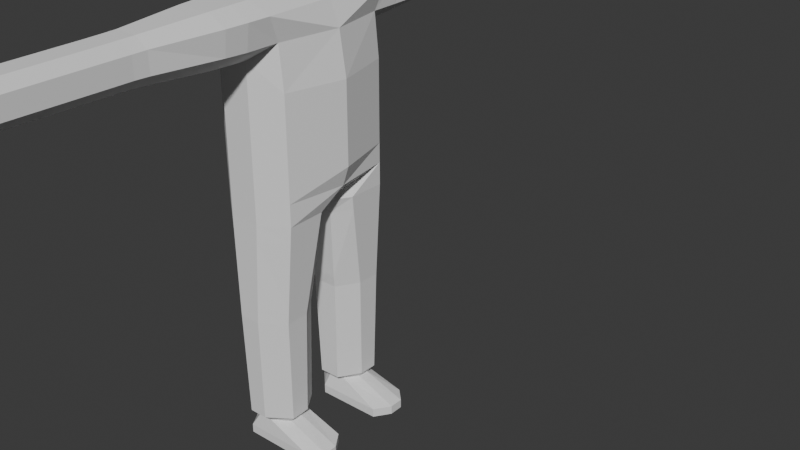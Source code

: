 # Source: lowpolyman.blend  (saved by Blender 4.0.36; exported with 4.5.12 LTS)
import bpy
from mathutils import Matrix  # noqa: F401  (used for matrix-valued properties, if any)

bpy.ops.wm.read_factory_settings(use_empty=True)
scene = bpy.context.scene
scene.name = 'Scene'

# ---- collections
col_collection = bpy.data.collections.new('Collection'); scene.collection.children.link(col_collection)

# ---- world
world_world = bpy.data.worlds.new('World'); scene.world = world_world
world_world.use_nodes = True; world_world.node_tree.nodes.clear()
_N = world_world.node_tree.nodes; _L = world_world.node_tree.links
n0 = _N.new('ShaderNodeOutputWorld'); n0.name = 'World Output'; n0.location = (300, 300)
n1 = _N.new('ShaderNodeBackground'); n1.name = 'Background'; n1.location = (10, 300)
n1.inputs[0].default_value = (0.05088, 0.05088, 0.05088, 1.0)
_L.new(n1.outputs[0], n0.inputs[0])
n0.is_active_output = True
world_world.color = (0.05088, 0.05088, 0.05088)
world_world.use_sun_shadow = False
world_world.sun_shadow_jitter_overblur = 0.0

# ---- meshes
me_cube_001 = bpy.data.meshes.new('Cube.001')
me_cube_001.from_pydata([(-0.043, -1.37, 1.634), (-0.05627, -1.37, 1.655), (0.1852, 0.0, 1.629), (-0.1791, 0.0, 1.629), (0.05257, -1.37, 1.655), (0.02988, -1.37, 1.634), (0.04717, -0.2981, 0.9666), (0.1524, -0.2346, 0.9666), (0.0296, -0.3059, 0.5664), (0.1225, -0.2424, 0.5664), (0.1134, -0.2335, 0.1369), (0.02428, -0.297, 0.1369), (0.1359, -0.2346, 1.625), (0.04717, -0.2981, 1.562), (0.0924, -0.7679, 1.635), (0.0272, -0.7679, 1.585), (0.02555, -1.361, 1.589), (0.08765, -1.361, 1.636), (-0.07281, -0.2981, 0.9666), (-0.1524, -0.2337, 0.9691), (-0.1225, -0.2414, 0.5689), (-0.05523, -0.3059, 0.5664), (-0.04991, -0.297, 0.1369), (-0.1134, -0.2326, 0.1394), (-0.07281, -0.2981, 1.562), (-0.1524, -0.2368, 1.625), (-0.04644, -0.7679, 1.585), (-0.09463, -0.769, 1.634), (-0.09005, -1.362, 1.636), (-0.04442, -1.361, 1.589), (0.1524, -0.08179, 0.9691), (0.09511, 0.0, 0.9666), (0.1225, -0.1482, 0.5689), (0.06523, -0.0657, 0.5664), (0.05618, -0.07458, 0.1369), (0.1134, -0.157, 0.1394), (-0.06835, 0.0, 0.9666), (-0.1524, -0.08388, 0.9666), (-0.03847, -0.0657, 0.5664), (-0.1225, -0.1502, 0.5664), (-0.1134, -0.1591, 0.1369), (-0.02942, -0.07458, 0.1369), (0.07247, -0.2981, 1.767), (0.1524, -0.2791, 1.725), (0.07247, 0.0, 1.767), (0.1462, 0.0, 1.725), (0.04359, -0.7679, 1.747), (0.0924, -0.7679, 1.713), (0.08765, -1.361, 1.711), (0.04132, -1.361, 1.743), (-0.1524, -0.2783, 1.721), (-0.06944, -0.2981, 1.767), (-0.1791, 0.0, 1.721), (-0.06944, 0.0, 1.767), (-0.09463, -0.7679, 1.71), (-0.0435, -0.7679, 1.747), (-0.04142, -1.361, 1.743), (-0.09005, -1.361, 1.708), (0.05257, -1.37, 1.688), (0.03738, -1.37, 1.702), (-0.03982, -1.37, 1.702), (-0.05627, -1.37, 1.686), (-0.0437, -1.532, 1.617), (-0.03632, -1.554, 1.634), (-0.04431, -1.553, 1.652), (-0.05719, -1.533, 1.648), (0.04064, -1.553, 1.655), (0.05355, -1.532, 1.648), (0.03047, -1.532, 1.617), (0.02512, -1.553, 1.634), (0.05355, -1.532, 1.697), (0.04064, -1.553, 1.689), (0.03275, -1.553, 1.7), (0.03809, -1.532, 1.718), (-0.04046, -1.532, 1.718), (-0.03511, -1.553, 1.7), (-0.05719, -1.532, 1.695), (-0.04428, -1.554, 1.688), (-0.06778, -1.389, 1.648), (-0.05167, -1.389, 1.617), (0.03692, -1.389, 1.617), (-0.06778, -1.389, 1.695), (0.0645, -1.389, 1.648), (0.0645, -1.389, 1.697), (0.04604, -1.389, 1.718), (-0.04779, -1.389, 1.718), (0.01725, -0.2638, 0.1052), (0.08624, -0.2201, 0.1052), (-0.08622, -0.2195, 0.1071), (-0.03915, -0.2638, 0.1052), (0.08624, -0.1675, 0.1071), (0.04272, -0.1109, 0.1052), (-0.02235, -0.1109, 0.1052), (-0.08622, -0.169, 0.1052), (0.2158, -0.2715, 0.0402), (0.2642, -0.2232, 0.0402), (-0.1075, -0.2225, 0.0402), (-0.07922, -0.2715, 0.0402), (0.2642, -0.1651, 0.0402), (0.2206, -0.1024, 0.0402), (-0.04358, -0.1024, 0.0402), (-0.1075, -0.1667, 0.0402), (0.2158, -0.2715, 0.004152), (0.2642, -0.2232, 0.004152), (-0.1075, -0.2225, 0.004152), (-0.07922, -0.2715, 0.004152), (0.2642, -0.1651, 0.004152), (0.2206, -0.1024, 0.004152), (-0.04358, -0.1024, 0.004152), (-0.1075, -0.1667, 0.004152), (0.02795, -0.7128, 1.583), (0.09554, -0.7128, 1.634), (-0.04736, -0.7128, 1.583), (-0.09671, -0.7128, 1.634), (0.09456, -0.7128, 1.714), (0.04462, -0.7128, 1.748), (-0.04445, -0.7128, 1.748), (-0.09671, -0.7128, 1.711), (0.09203, -0.8327, 1.635), (0.02707, -0.8327, 1.585), (-0.09427, -0.8338, 1.634), (-0.04628, -0.8327, 1.585), (0.09203, -0.8327, 1.713), (0.04341, -0.8327, 1.746), (-0.09427, -0.8327, 1.71), (-0.04334, -0.8327, 1.746), (0.08804, -1.313, 1.636), (-0.04458, -1.313, 1.589), (0.04151, -1.313, 1.743), (-0.09042, -1.313, 1.708), (0.02568, -1.313, 1.589), (-0.09042, -1.314, 1.636), (0.08804, -1.313, 1.711), (-0.04159, -1.313, 1.743), (-0.043, 1.37, 1.634), (-0.05627, 1.37, 1.655), (0.05257, 1.37, 1.655), (0.02988, 1.37, 1.634), (0.04717, 0.2981, 0.9666), (0.1524, 0.2346, 0.9666), (0.0296, 0.3059, 0.5664), (0.1225, 0.2424, 0.5664), (0.1134, 0.2335, 0.1369), (0.02428, 0.297, 0.1369), (0.1359, 0.2346, 1.625), (0.04717, 0.2981, 1.562), (0.0924, 0.7679, 1.635), (0.0272, 0.7679, 1.585), (0.02555, 1.361, 1.589), (0.08765, 1.361, 1.636), (-0.07281, 0.2981, 0.9666), (-0.1524, 0.2337, 0.9691), (-0.1225, 0.2414, 0.5689), (-0.05523, 0.3059, 0.5664), (-0.04991, 0.297, 0.1369), (-0.1134, 0.2326, 0.1394), (-0.07281, 0.2981, 1.562), (-0.1524, 0.2368, 1.625), (-0.04644, 0.7679, 1.585), (-0.09463, 0.769, 1.634), (-0.09005, 1.362, 1.636), (-0.04442, 1.361, 1.589), (0.1524, 0.08179, 0.9691), (0.1225, 0.1482, 0.5689), (0.06523, 0.0657, 0.5664), (0.05618, 0.07458, 0.1369), (0.1134, 0.157, 0.1394), (-0.1524, 0.08388, 0.9666), (-0.03847, 0.0657, 0.5664), (-0.1225, 0.1502, 0.5664), (-0.1134, 0.1591, 0.1369), (-0.02942, 0.07458, 0.1369), (0.07247, 0.2981, 1.767), (0.1524, 0.2791, 1.725), (0.04359, 0.7679, 1.747), (0.0924, 0.7679, 1.713), (0.08765, 1.361, 1.711), (0.04132, 1.361, 1.743), (-0.1524, 0.2783, 1.721), (-0.06944, 0.2981, 1.767), (-0.09463, 0.7679, 1.71), (-0.0435, 0.7679, 1.747), (-0.04142, 1.361, 1.743), (-0.09005, 1.361, 1.708), (0.05257, 1.37, 1.688), (0.03738, 1.37, 1.702), (-0.03982, 1.37, 1.702), (-0.05627, 1.37, 1.686), (-0.0437, 1.532, 1.617), (-0.03632, 1.554, 1.634), (-0.04431, 1.553, 1.652), (-0.05719, 1.533, 1.648), (0.04064, 1.553, 1.655), (0.05355, 1.532, 1.648), (0.03047, 1.532, 1.617), (0.02512, 1.553, 1.634), (0.05355, 1.532, 1.697), (0.04064, 1.553, 1.689), (0.03275, 1.553, 1.7), (0.03809, 1.532, 1.718), (-0.04046, 1.532, 1.718), (-0.03511, 1.553, 1.7), (-0.05719, 1.532, 1.695), (-0.04428, 1.554, 1.688), (-0.06778, 1.389, 1.648), (-0.05167, 1.389, 1.617), (0.03692, 1.389, 1.617), (-0.06778, 1.389, 1.695), (0.0645, 1.389, 1.648), (0.0645, 1.389, 1.697), (0.04604, 1.389, 1.718), (-0.04779, 1.389, 1.718), (0.01725, 0.2551, 0.1052), (0.08624, 0.2166, 0.1052), (-0.08622, 0.216, 0.1071), (-0.03915, 0.2551, 0.1052), (0.08624, 0.1703, 0.1071), (0.04272, 0.1204, 0.1052), (-0.02235, 0.1204, 0.1052), (-0.08622, 0.1716, 0.1052), (0.2158, 0.2715, 0.0402), (0.2642, 0.2232, 0.0402), (-0.1075, 0.2225, 0.0402), (-0.07922, 0.2715, 0.0402), (0.2642, 0.1651, 0.0402), (0.2206, 0.1024, 0.0402), (-0.04358, 0.1024, 0.0402), (-0.1075, 0.1667, 0.0402), (0.2158, 0.2715, 0.004152), (0.2642, 0.2232, 0.004152), (-0.1075, 0.2225, 0.004152), (-0.07922, 0.2715, 0.004152), (0.2642, 0.1651, 0.004152), (0.2206, 0.1024, 0.004152), (-0.04358, 0.1024, 0.004152), (-0.1075, 0.1667, 0.004152), (0.02795, 0.7096, 1.583), (0.09456, 0.7096, 1.634), (-0.04736, 0.7096, 1.583), (-0.09671, 0.7096, 1.634), (0.09456, 0.7096, 1.714), (0.04462, 0.7096, 1.748), (-0.04445, 0.7096, 1.748), (-0.09671, 0.7096, 1.711), (0.09203, 0.8226, 1.635), (0.02707, 0.8226, 1.585), (-0.09427, 0.8238, 1.634), (-0.04628, 0.8226, 1.585), (0.09203, 0.8226, 1.713), (0.04341, 0.8226, 1.746), (-0.09427, 0.8226, 1.71), (-0.04334, 0.8226, 1.746), (0.08804, 1.313, 1.636), (-0.04458, 1.313, 1.589), (0.04151, 1.313, 1.743), (-0.09042, 1.313, 1.708), (0.02568, 1.313, 1.589), (-0.09042, 1.314, 1.636), (0.08804, 1.313, 1.711), (-0.04159, 1.313, 1.743), (0.03179, 0.3049, 0.6163), (0.1262, 0.2414, 0.6163), (-0.05743, 0.3049, 0.6163), (-0.1262, 0.2405, 0.6188), (0.06895, 0.0575, 0.6163), (0.1262, 0.1399, 0.6188), (-0.0422, 0.0575, 0.6163), (-0.1262, 0.142, 0.6163), (0.029, 0.3049, 0.5203), (0.1215, 0.2414, 0.5203), (-0.05463, 0.3049, 0.5203), (-0.1215, 0.2404, 0.5228), (0.0642, 0.0667, 0.5203), (0.1215, 0.1492, 0.5228), (-0.03744, 0.0667, 0.5203), (-0.1215, 0.1512, 0.5203), (0.03196, -0.3048, 0.6203), (0.1265, -0.2413, 0.6203), (-0.0576, -0.3048, 0.6203), (-0.1265, -0.2404, 0.6228), (0.06925, -0.05685, 0.6203), (0.1265, -0.1392, 0.6228), (-0.04249, -0.05685, 0.6203), (-0.1265, -0.1413, 0.6203), (0.02896, -0.3048, 0.5174), (0.1214, -0.2413, 0.5174), (-0.05459, -0.3048, 0.5174), (-0.1214, -0.2404, 0.5199), (0.06414, -0.06677, 0.5174), (0.1214, -0.1492, 0.5199), (-0.03738, -0.06677, 0.5174), (-0.1214, -0.1513, 0.5174), (0.1476, -0.2358, 0.9028), (-0.07001, -0.2993, 0.9028), (0.09035, -0.02792, 0.9028), (-0.1476, -0.09446, 0.9028), (0.04437, -0.2993, 0.9028), (-0.1476, -0.2349, 0.9053), (0.1476, -0.09236, 0.9053), (-0.06359, -0.02792, 0.9028), (0.1479, 0.2358, 0.9071), (-0.07019, 0.2993, 0.9071), (0.09066, 0.02723, 0.9071), (-0.1479, 0.09376, 0.9071), (0.04456, 0.2993, 0.9071), (-0.1479, 0.2348, 0.9095), (0.1479, 0.09166, 0.9095), (-0.0639, 0.02723, 0.9071), (0.04622, 0.3427, 1.564), (-0.1497, 0.3427, 1.626), (0.1496, 0.3427, 1.724), (-0.06823, 0.3427, 1.766), (0.1359, 0.3427, 1.626), (-0.07164, 0.3427, 1.564), (0.07116, 0.3427, 1.766), (-0.1497, 0.3427, 1.72), (0.04588, -0.3674, 1.564), (-0.1488, -0.3674, 1.626), (0.1487, -0.3674, 1.724), (-0.06781, -0.3674, 1.765), (0.1359, -0.3674, 1.626), (-0.07122, -0.3674, 1.564), (0.0707, -0.3674, 1.765), (-0.1488, -0.3674, 1.72), (0.04717, 0.2981, 1.055), (0.1524, 0.2346, 1.055), (-0.07281, 0.2981, 1.055), (-0.1524, 0.2345, 1.055), (-0.1791, 0.0, 1.055), (0.04717, -0.2981, 1.055), (-0.07281, -0.2981, 1.055), (0.1845, 0.0, 1.055), (0.1524, -0.2346, 1.055), (-0.1524, -0.2345, 1.055), (0.1524, -0.2346, 1.134), (-0.07281, -0.2981, 1.134), (0.1524, 0.2346, 1.134), (-0.07281, 0.2981, 1.134), (0.2113, 0.0, 1.134), (0.04717, 0.2981, 1.134), (-0.1524, 0.2356, 1.134), (-0.1791, 0.0, 1.134), (0.04717, -0.2981, 1.134), (-0.1524, -0.2356, 1.134), (0.1524, -0.2346, 1.457), (-0.07281, -0.2981, 1.457), (0.1524, 0.2346, 1.457), (-0.07281, 0.2981, 1.457), (0.2113, 0.0, 1.457), (0.04717, 0.2981, 1.457), (-0.1524, 0.2365, 1.457), (-0.1791, 0.0, 1.457), (0.04717, -0.2981, 1.457), (-0.1524, -0.2365, 1.457), (0.02682, 0.8895, 1.586), (-0.09357, 0.8906, 1.635), (0.0913, 0.8895, 1.713), (-0.04302, 0.8895, 1.746), (0.0913, 0.8895, 1.635), (-0.04597, 0.8895, 1.586), (0.04306, 0.8895, 1.746), (-0.09357, 0.8895, 1.71), (0.09554, 0.66, 1.633), (-0.04859, 0.66, 1.58), (0.046, 0.66, 1.751), (-0.09949, 0.66, 1.712), (0.02895, 0.66, 1.58), (-0.09949, 0.66, 1.632), (0.09745, 0.66, 1.715), (-0.04571, 0.66, 1.751), (0.04468, 0.402, 1.567), (-0.1454, 0.402, 1.627), (0.1452, 0.402, 1.722), (-0.06629, 0.402, 1.763), (0.1359, 0.402, 1.627), (-0.06975, 0.402, 1.567), (0.06905, 0.402, 1.763), (-0.1454, 0.402, 1.719), (0.1297, -0.4528, 1.628), (-0.06753, -0.4528, 1.567), (0.06666, -0.4528, 1.762), (-0.1407, -0.4528, 1.719), (0.0431, -0.4528, 1.567), (-0.1407, -0.4528, 1.627), (0.1403, -0.4528, 1.722), (-0.06419, -0.4528, 1.762)], [], [(17, 48, 58, 4), (112, 110, 15, 26), (276, 278, 21, 8), (117, 113, 27, 54), (128, 133, 56, 49), (290, 288, 34, 41), (281, 277, 9, 32), (115, 116, 55, 46), (129, 131, 28, 57), (284, 286, 22, 11), (289, 285, 10, 35), (6, 329, 330, 18), (35, 10, 87, 90), (30, 31, 331, 332, 7), (111, 114, 47, 14), (25, 50, 52, 3), (80, 82, 67, 68), (126, 132, 48, 17), (127, 130, 16, 29), (342, 329, 332, 334), (276, 8, 9, 277), (284, 11, 10, 285), (316, 13, 12, 320), (126, 17, 16, 130), (287, 291, 40, 23), (293, 18, 19, 297), (286, 21, 20, 287), (18, 330, 333, 19), (112, 26, 27, 113), (120, 27, 26, 121), (282, 280, 33, 38), (294, 31, 30, 298), (288, 33, 32, 289), (279, 283, 39, 20), (282, 38, 39, 283), (290, 41, 40, 291), (19, 333, 328, 36, 37), (44, 42, 43, 45), (318, 43, 42, 322), (122, 47, 46, 123), (2, 45, 43, 12), (51, 53, 52, 50), (319, 51, 50, 323), (129, 57, 56, 133), (44, 53, 51, 42), (56, 57, 61, 60), (57, 28, 1, 61), (28, 29, 0, 1), (48, 49, 59, 58), (29, 16, 5, 0), (49, 56, 60, 59), (16, 17, 4, 5), (79, 80, 68, 62), (82, 83, 70, 67), (85, 81, 76, 74), (69, 66, 71, 72, 75, 77, 64, 63), (84, 85, 74, 73), (83, 84, 73, 70), (81, 78, 65, 76), (75, 72, 73, 74), (71, 66, 67, 70), (72, 71, 70, 73), (63, 64, 65, 62), (77, 75, 74, 76), (64, 77, 76, 65), (69, 63, 62, 68), (66, 69, 68, 67), (78, 79, 62, 65), (1, 0, 79, 78), (61, 1, 78, 81), (58, 59, 84, 83), (59, 60, 85, 84), (60, 61, 81, 85), (4, 58, 83, 82), (0, 5, 80, 79), (5, 4, 82, 80), (92, 91, 99, 100), (23, 40, 93, 88), (34, 35, 90, 91), (22, 23, 88, 89), (40, 41, 92, 93), (10, 11, 86, 87), (41, 34, 91, 92), (11, 22, 89, 86), (94, 97, 105, 102), (90, 87, 95, 98), (86, 89, 97, 94), (87, 86, 94, 95), (88, 93, 101, 96), (93, 92, 100, 101), (91, 90, 98, 99), (89, 88, 96, 97), (109, 108, 107, 106, 103, 102, 105, 104), (95, 94, 102, 103), (96, 101, 109, 104), (101, 100, 108, 109), (99, 98, 106, 107), (97, 96, 104, 105), (100, 99, 107, 108), (98, 95, 103, 106), (55, 116, 117, 54), (47, 114, 115, 46), (379, 112, 113, 383), (15, 110, 111, 14), (378, 384, 114, 111), (380, 385, 116, 115), (381, 383, 113, 117), (379, 382, 110, 112), (54, 124, 125, 55), (132, 122, 123, 128), (131, 120, 121, 127), (14, 118, 119, 15), (26, 15, 119, 121), (14, 47, 122, 118), (54, 27, 120, 124), (46, 55, 125, 123), (28, 131, 127, 29), (48, 132, 128, 49), (124, 129, 133, 125), (118, 126, 130, 119), (121, 119, 130, 127), (118, 122, 132, 126), (124, 120, 131, 129), (123, 125, 133, 128), (149, 136, 184, 176), (238, 158, 147, 236), (260, 140, 153, 262), (243, 180, 159, 239), (254, 177, 182, 259), (274, 171, 165, 272), (265, 163, 141, 261), (241, 174, 181, 242), (255, 183, 160, 257), (268, 143, 154, 270), (273, 166, 142, 269), (349, 347, 156, 145), (166, 216, 213, 142), (162, 139, 325, 331, 31), (237, 146, 175, 240), (157, 3, 52, 178), (206, 194, 193, 208), (252, 149, 176, 258), (253, 161, 148, 256), (324, 325, 139, 138), (260, 261, 141, 140), (268, 269, 142, 143), (308, 312, 144, 145), (252, 256, 148, 149), (271, 155, 170, 275), (301, 305, 151, 150), (270, 271, 152, 153), (347, 350, 157, 156), (238, 239, 159, 158), (246, 247, 158, 159), (266, 168, 164, 264), (302, 306, 162, 31), (272, 273, 163, 164), (263, 152, 169, 267), (266, 267, 169, 168), (274, 275, 170, 171), (151, 167, 36, 328, 327), (44, 45, 173, 172), (310, 314, 172, 173), (248, 249, 174, 175), (2, 144, 173, 45), (179, 178, 52, 53), (311, 315, 178, 179), (255, 259, 182, 183), (44, 172, 179, 53), (182, 186, 187, 183), (183, 187, 135, 160), (160, 135, 134, 161), (176, 184, 185, 177), (161, 134, 137, 148), (177, 185, 186, 182), (148, 137, 136, 149), (205, 188, 194, 206), (208, 193, 196, 209), (211, 200, 202, 207), (195, 189, 190, 203, 201, 198, 197, 192), (210, 199, 200, 211), (209, 196, 199, 210), (207, 202, 191, 204), (201, 200, 199, 198), (197, 196, 193, 192), (198, 199, 196, 197), (189, 188, 191, 190), (203, 202, 200, 201), (190, 191, 202, 203), (195, 194, 188, 189), (192, 193, 194, 195), (204, 191, 188, 205), (135, 204, 205, 134), (187, 207, 204, 135), (184, 209, 210, 185), (185, 210, 211, 186), (186, 211, 207, 187), (136, 208, 209, 184), (134, 205, 206, 137), (137, 206, 208, 136), (218, 226, 225, 217), (155, 214, 219, 170), (165, 217, 216, 166), (154, 215, 214, 155), (170, 219, 218, 171), (142, 213, 212, 143), (171, 218, 217, 165), (143, 212, 215, 154), (220, 228, 231, 223), (216, 224, 221, 213), (212, 220, 223, 215), (213, 221, 220, 212), (214, 222, 227, 219), (219, 227, 226, 218), (217, 225, 224, 216), (215, 223, 222, 214), (235, 230, 231, 228, 229, 232, 233, 234), (221, 229, 228, 220), (222, 230, 235, 227), (227, 235, 234, 226), (225, 233, 232, 224), (223, 231, 230, 222), (226, 234, 233, 225), (224, 232, 229, 221), (181, 180, 243, 242), (175, 174, 241, 240), (363, 367, 239, 238), (147, 146, 237, 236), (362, 237, 240, 368), (364, 241, 242, 369), (365, 243, 239, 367), (363, 238, 236, 366), (180, 181, 251, 250), (356, 360, 249, 248), (355, 359, 247, 246), (146, 147, 245, 244), (158, 247, 245, 147), (146, 244, 248, 175), (180, 250, 246, 159), (174, 249, 251, 181), (160, 161, 253, 257), (176, 177, 254, 258), (361, 357, 259, 255), (358, 354, 256, 252), (359, 253, 256, 354), (358, 252, 258, 356), (361, 255, 257, 355), (360, 254, 259, 357), (307, 303, 267, 266), (305, 263, 267, 303), (164, 163, 265, 264), (307, 266, 264, 302), (153, 152, 263, 262), (304, 300, 261, 260), (306, 265, 261, 300), (304, 260, 262, 301), (168, 169, 275, 274), (165, 166, 273, 272), (154, 155, 271, 270), (152, 271, 275, 169), (140, 141, 269, 268), (163, 273, 269, 141), (140, 268, 270, 153), (168, 274, 272, 164), (299, 282, 283, 295), (297, 295, 283, 279), (33, 280, 281, 32), (299, 294, 280, 282), (21, 278, 279, 20), (296, 276, 277, 292), (298, 292, 277, 281), (296, 293, 278, 276), (38, 290, 291, 39), (34, 288, 289, 35), (22, 286, 287, 23), (20, 39, 291, 287), (8, 284, 285, 9), (32, 9, 285, 289), (8, 21, 286, 284), (38, 33, 288, 290), (6, 18, 293, 296), (30, 7, 292, 298), (6, 296, 292, 7), (36, 31, 294, 299), (19, 37, 295, 297), (36, 299, 295, 37), (280, 294, 298, 281), (278, 293, 297, 279), (138, 304, 301, 150), (162, 306, 300, 139), (138, 139, 300, 304), (36, 307, 302, 31), (151, 305, 303, 167), (36, 167, 303, 307), (264, 265, 306, 302), (262, 263, 305, 301), (156, 313, 308, 145), (178, 315, 309, 157), (172, 314, 311, 179), (144, 312, 310, 173), (156, 157, 309, 313), (373, 377, 315, 311), (372, 376, 314, 310), (370, 374, 312, 308), (24, 13, 316, 321), (50, 25, 317, 323), (42, 51, 319, 322), (12, 43, 318, 320), (24, 321, 317, 25), (385, 319, 323, 381), (384, 318, 322, 380), (382, 316, 320, 378), (150, 151, 327, 326), (339, 336, 325, 324), (138, 150, 326, 324), (331, 325, 336, 338), (351, 353, 25, 3), (344, 348, 2, 12), (353, 345, 24, 25), (350, 351, 3, 157), (345, 352, 13, 24), (348, 346, 144, 2), (332, 329, 6, 7), (330, 329, 342, 335), (327, 328, 341, 340), (333, 330, 335, 343), (332, 331, 338, 334), (328, 333, 343, 341), (349, 346, 336, 339), (326, 327, 340, 337), (324, 326, 337, 339), (352, 342, 334, 344), (13, 352, 344, 12), (145, 144, 346, 349), (338, 336, 346, 348), (335, 342, 352, 345), (340, 341, 351, 350), (343, 335, 345, 353), (334, 338, 348, 344), (341, 343, 353, 351), (337, 340, 350, 347), (339, 337, 347, 349), (249, 360, 357, 251), (250, 361, 355, 246), (244, 358, 356, 248), (247, 359, 354, 245), (244, 245, 354, 358), (250, 251, 357, 361), (257, 253, 359, 355), (258, 254, 360, 356), (236, 237, 362, 366), (240, 241, 364, 368), (242, 243, 365, 369), (375, 363, 366, 370), (377, 365, 367, 371), (376, 364, 369, 373), (374, 362, 368, 372), (375, 371, 367, 363), (313, 309, 371, 375), (312, 374, 372, 310), (314, 376, 373, 311), (315, 377, 371, 309), (313, 375, 370, 308), (366, 362, 374, 370), (368, 364, 376, 372), (369, 365, 377, 373), (110, 382, 378, 111), (114, 384, 380, 115), (116, 385, 381, 117), (321, 316, 382, 379), (323, 317, 383, 381), (322, 319, 385, 380), (320, 318, 384, 378), (321, 379, 383, 317)])
_uv = me_cube_001.uv_layers.new(name='UVMap')
_uv.uv.foreach_set('vector', [0.5656, 0.75, 0.6072, 0.75, 0.6072, 0.75, 0.5656, 0.75, 0.539, 0.9695, 0.539, 0.8021, 0.539, 0.8021, 0.539, 0.9695, 0.375, 0.8131, 0.375, 0.9631, 0.375, 0.9621, 0.375, 0.8149, 0.6054, 0.0, 0.5546, 0.0, 0.5546, 0.0, 0.6057, 0.0, 0.6599, 0.75, 0.8372, 0.75, 0.8372, 0.75, 0.6599, 0.75, 0.2116, 0.625, 0.316, 0.625, 0.3119, 0.625, 0.2176, 0.625, 0.375, 0.6542, 0.375, 0.7178, 0.375, 0.717, 0.375, 0.655, 0.6599, 0.75, 0.8372, 0.75, 0.8372, 0.75, 0.6599, 0.75, 0.6057, 0.0, 0.5546, 0.0, 0.5546, 0.0, 0.6057, 0.0, 0.375, 0.8155, 0.375, 0.9617, 0.375, 0.9591, 0.375, 0.82, 0.375, 0.6553, 0.375, 0.7166, 0.375, 0.7143, 0.375, 0.6574, 0.375, 0.8021, 0.4248, 0.8021, 0.42, 0.9695, 0.375, 0.9695, 0.375, 0.6574, 0.375, 0.7143, 0.375, 0.7143, 0.375, 0.6574, 0.375, 0.6491, 0.39, 0.625, 0.4248, 0.625, 0.4209, 0.7234, 0.375, 0.7234, 0.5656, 0.75, 0.6072, 0.75, 0.6072, 0.75, 0.5656, 0.75, 0.5546, 0.01553, 0.6022, 0.005019, 0.6057, 0.125, 0.539, 0.125, 0.539, 0.8021, 0.5656, 0.75, 0.5656, 0.75, 0.539, 0.8021, 0.5656, 0.75, 0.6072, 0.75, 0.6072, 0.75, 0.5656, 0.75, 0.539, 0.9695, 0.539, 0.8021, 0.539, 0.8021, 0.539, 0.9695, 0.4774, 0.8021, 0.4248, 0.8021, 0.4209, 0.7234, 0.4829, 0.7234, 0.375, 0.8131, 0.375, 0.8149, 0.375, 0.717, 0.375, 0.7178, 0.375, 0.8155, 0.375, 0.82, 0.375, 0.7143, 0.375, 0.7166, 0.539, 0.8021, 0.539, 0.8021, 0.5656, 0.75, 0.5656, 0.75, 0.5656, 0.75, 0.5656, 0.75, 0.539, 0.8021, 0.539, 0.8021, 0.375, 0.0195, 0.375, 0.08058, 0.375, 0.0775, 0.375, 0.02086, 0.375, 0.9683, 0.375, 0.9695, 0.375, 1.0, 0.375, 1.0, 0.375, 0.9617, 0.375, 0.9621, 0.375, 1.0, 0.375, 1.0, 0.375, 0.9695, 0.42, 0.9695, 0.4188, 1.0, 0.375, 1.0, 0.539, 0.9695, 0.539, 0.9695, 0.539, 1.0, 0.539, 1.0, 0.539, 1.0, 0.539, 1.0, 0.539, 0.9695, 0.539, 0.9695, 0.2085, 0.625, 0.3181, 0.625, 0.3166, 0.625, 0.2107, 0.625, 0.3262, 0.625, 0.328, 0.625, 0.375, 0.6491, 0.375, 0.65, 0.316, 0.625, 0.3166, 0.625, 0.375, 0.655, 0.375, 0.6553, 0.375, 0.01881, 0.375, 0.08216, 0.375, 0.081, 0.375, 0.01932, 0.2085, 0.625, 0.2107, 0.625, 0.125, 0.625, 0.125, 0.625, 0.2116, 0.625, 0.2176, 0.625, 0.125, 0.625, 0.125, 0.625, 0.375, 0.01553, 0.4214, 0.01553, 0.4281, 0.125, 0.397, 0.125, 0.375, 0.08962, 0.6599, 0.625, 0.6599, 0.75, 0.6072, 0.742, 0.6072, 0.625, 0.6072, 0.75, 0.6072, 0.75, 0.6599, 0.75, 0.6599, 0.75, 0.6072, 0.75, 0.6072, 0.75, 0.6599, 0.75, 0.6599, 0.75, 0.539, 0.625, 0.6072, 0.625, 0.6072, 0.742, 0.5656, 0.7234, 0.8372, 0.75, 0.8372, 0.625, 0.875, 0.625, 0.875, 0.7417, 0.8372, 0.75, 0.8372, 0.75, 0.875, 0.75, 0.875, 0.75, 0.875, 0.75, 0.875, 0.75, 0.8372, 0.75, 0.8372, 0.75, 0.6599, 0.625, 0.8372, 0.625, 0.8372, 0.75, 0.6599, 0.75, 0.8372, 0.75, 0.875, 0.75, 0.875, 0.75, 0.8372, 0.75, 0.6057, 0.0, 0.5546, 0.0, 0.5546, 0.0, 0.6057, 0.0, 0.539, 1.0, 0.539, 0.9695, 0.539, 0.9695, 0.539, 1.0, 0.6072, 0.75, 0.6599, 0.75, 0.6599, 0.75, 0.6072, 0.75, 0.539, 0.9695, 0.539, 0.8021, 0.539, 0.8021, 0.539, 0.9695, 0.6599, 0.75, 0.8372, 0.75, 0.8372, 0.75, 0.6599, 0.75, 0.539, 0.8021, 0.5656, 0.75, 0.5656, 0.75, 0.539, 0.8021, 0.539, 0.9695, 0.539, 0.8021, 0.539, 0.8021, 0.539, 0.9695, 0.5656, 0.75, 0.6072, 0.75, 0.6072, 0.75, 0.5656, 0.75, 0.8372, 0.75, 0.875, 0.75, 0.875, 0.75, 0.8372, 0.75, 0.5537, 0.8142, 0.5716, 0.7791, 0.6009, 0.7791, 0.61, 0.797, 0.6095, 0.9501, 0.5981, 0.9709, 0.5641, 0.9709, 0.5517, 0.9529, 0.6599, 0.75, 0.8372, 0.75, 0.8372, 0.75, 0.6599, 0.75, 0.6072, 0.75, 0.6599, 0.75, 0.6599, 0.75, 0.6072, 0.75, 0.6057, 0.0, 0.5546, 0.0, 0.5546, 0.0, 0.6057, 0.0, 0.6095, 0.9501, 0.61, 0.797, 0.625, 0.7849, 0.625, 0.9622, 0.6009, 0.7791, 0.5716, 0.7791, 0.5656, 0.75, 0.6072, 0.75, 0.61, 0.797, 0.6009, 0.7791, 0.6072, 0.75, 0.625, 0.7849, 0.5517, 0.9529, 0.5641, 0.9709, 0.5546, 0.9999, 0.539, 0.9695, 0.5981, 0.9709, 0.6095, 0.9501, 0.625, 0.9622, 0.6057, 1.0, 0.5641, 0.9709, 0.5981, 0.9709, 0.6057, 1.0, 0.5546, 0.9999, 0.5537, 0.8142, 0.5517, 0.9529, 0.539, 0.9695, 0.539, 0.8021, 0.5716, 0.7791, 0.5537, 0.8142, 0.539, 0.8021, 0.5656, 0.75, 0.539, 1.0, 0.539, 0.9695, 0.539, 0.9695, 0.539, 1.0, 0.539, 1.0, 0.539, 0.9695, 0.539, 0.9695, 0.539, 1.0, 0.6057, 0.0, 0.5546, 0.0, 0.5546, 0.0, 0.6057, 0.0, 0.6072, 0.75, 0.6599, 0.75, 0.6599, 0.75, 0.6072, 0.75, 0.6599, 0.75, 0.8372, 0.75, 0.8372, 0.75, 0.6599, 0.75, 0.8372, 0.75, 0.875, 0.75, 0.875, 0.75, 0.8372, 0.75, 0.5656, 0.75, 0.6072, 0.75, 0.6072, 0.75, 0.5656, 0.75, 0.539, 0.9695, 0.539, 0.8021, 0.539, 0.8021, 0.539, 0.9695, 0.539, 0.8021, 0.5656, 0.75, 0.5656, 0.75, 0.539, 0.8021, 0.2176, 0.625, 0.3119, 0.625, 0.3119, 0.625, 0.2176, 0.625, 0.375, 0.02086, 0.375, 0.0775, 0.375, 0.0775, 0.375, 0.02086, 0.3119, 0.625, 0.375, 0.6574, 0.375, 0.6574, 0.3119, 0.625, 0.375, 0.9591, 0.375, 1.0, 0.375, 1.0, 0.375, 0.9591, 0.125, 0.625, 0.2176, 0.625, 0.2176, 0.625, 0.125, 0.625, 0.375, 0.7143, 0.375, 0.82, 0.375, 0.82, 0.375, 0.7143, 0.2176, 0.625, 0.3119, 0.625, 0.3119, 0.625, 0.2176, 0.625, 0.375, 0.82, 0.375, 0.9591, 0.375, 0.9591, 0.375, 0.82, 0.375, 0.82, 0.375, 0.9591, 0.375, 0.9591, 0.375, 0.82, 0.375, 0.6574, 0.375, 0.7143, 0.375, 0.7143, 0.375, 0.6574, 0.375, 0.82, 0.375, 0.9591, 0.375, 0.9591, 0.375, 0.82, 0.375, 0.7143, 0.375, 0.82, 0.375, 0.82, 0.375, 0.7143, 0.375, 0.02086, 0.375, 0.0775, 0.375, 0.0775, 0.375, 0.02086, 0.125, 0.625, 0.2176, 0.625, 0.2176, 0.625, 0.125, 0.625, 0.3119, 0.625, 0.375, 0.6574, 0.375, 0.6574, 0.3119, 0.625, 0.375, 0.9591, 0.375, 1.0, 0.375, 1.0, 0.375, 0.9591, 0.125, 0.625, 0.2176, 0.625, 0.3119, 0.625, 0.375, 0.6574, 0.375, 0.7143, 0.375, 0.82, 0.375, 0.9591, 0.375, 1.0, 0.375, 0.7143, 0.375, 0.82, 0.375, 0.82, 0.375, 0.7143, 0.375, 0.02086, 0.375, 0.0775, 0.375, 0.0775, 0.375, 0.02086, 0.125, 0.625, 0.2176, 0.625, 0.2176, 0.625, 0.125, 0.625, 0.3119, 0.625, 0.375, 0.6574, 0.375, 0.6574, 0.3119, 0.625, 0.375, 0.9591, 0.375, 1.0, 0.375, 1.0, 0.375, 0.9591, 0.2176, 0.625, 0.3119, 0.625, 0.3119, 0.625, 0.2176, 0.625, 0.375, 0.6574, 0.375, 0.7143, 0.375, 0.7143, 0.375, 0.6574, 0.8372, 0.75, 0.8372, 0.75, 0.875, 0.75, 0.875, 0.75, 0.6072, 0.75, 0.6072, 0.75, 0.6599, 0.75, 0.6599, 0.75, 0.539, 0.9695, 0.539, 0.9695, 0.539, 1.0, 0.539, 1.0, 0.539, 0.8021, 0.539, 0.8021, 0.5656, 0.75, 0.5656, 0.75, 0.5656, 0.75, 0.6072, 0.75, 0.6072, 0.75, 0.5656, 0.75, 0.6599, 0.75, 0.8372, 0.75, 0.8372, 0.75, 0.6599, 0.75, 0.6031, 0.0, 0.5546, 0.0, 0.5546, 0.0, 0.6054, 0.0, 0.539, 0.9695, 0.539, 0.8021, 0.539, 0.8021, 0.539, 0.9695, 0.875, 0.75, 0.875, 0.75, 0.8372, 0.75, 0.8372, 0.75, 0.6072, 0.75, 0.6072, 0.75, 0.6599, 0.75, 0.6599, 0.75, 0.539, 1.0, 0.539, 1.0, 0.539, 0.9695, 0.539, 0.9695, 0.5656, 0.75, 0.5656, 0.75, 0.539, 0.8021, 0.539, 0.8021, 0.539, 0.9695, 0.539, 0.8021, 0.539, 0.8021, 0.539, 0.9695, 0.5656, 0.75, 0.6072, 0.75, 0.6072, 0.75, 0.5656, 0.75, 0.6057, 0.0, 0.5546, 0.0, 0.5546, 0.0, 0.6057, 0.0, 0.6599, 0.75, 0.8372, 0.75, 0.8372, 0.75, 0.6599, 0.75, 0.539, 1.0, 0.539, 1.0, 0.539, 0.9695, 0.539, 0.9695, 0.6072, 0.75, 0.6072, 0.75, 0.6599, 0.75, 0.6599, 0.75, 0.875, 0.75, 0.875, 0.75, 0.8372, 0.75, 0.8372, 0.75, 0.5656, 0.75, 0.5656, 0.75, 0.539, 0.8021, 0.539, 0.8021, 0.539, 0.9695, 0.539, 0.8021, 0.539, 0.8021, 0.539, 0.9695, 0.5656, 0.75, 0.6072, 0.75, 0.6072, 0.75, 0.5656, 0.75, 0.6057, 0.0, 0.5546, 0.0, 0.5546, 0.0, 0.6057, 0.0, 0.6599, 0.75, 0.8372, 0.75, 0.8372, 0.75, 0.6599, 0.75, 0.5656, 0.75, 0.5656, 0.75, 0.6072, 0.75, 0.6072, 0.75, 0.539, 0.9695, 0.539, 0.9695, 0.539, 0.8021, 0.539, 0.8021, 0.375, 0.8133, 0.375, 0.8149, 0.375, 0.9621, 0.375, 0.963, 0.6054, 0.0, 0.6057, 0.0, 0.5546, 0.0, 0.5546, 0.0, 0.6599, 0.75, 0.6599, 0.75, 0.8372, 0.75, 0.8372, 0.75, 0.2115, 0.625, 0.2176, 0.625, 0.3119, 0.625, 0.316, 0.625, 0.375, 0.6543, 0.375, 0.655, 0.375, 0.717, 0.375, 0.7178, 0.6599, 0.75, 0.6599, 0.75, 0.8372, 0.75, 0.8372, 0.75, 0.6057, 0.0, 0.6057, 0.0, 0.5546, 0.0, 0.5546, 0.0, 0.375, 0.8154, 0.375, 0.82, 0.375, 0.9591, 0.375, 0.9618, 0.375, 0.6553, 0.375, 0.6574, 0.375, 0.7143, 0.375, 0.7167, 0.5188, 0.8021, 0.5188, 0.9695, 0.539, 0.9695, 0.539, 0.8021, 0.375, 0.6574, 0.375, 0.6574, 0.375, 0.7143, 0.375, 0.7143, 0.375, 0.6491, 0.375, 0.7234, 0.421, 0.7234, 0.4248, 0.625, 0.39, 0.625, 0.5656, 0.75, 0.5656, 0.75, 0.6072, 0.75, 0.6072, 0.75, 0.5546, 0.01553, 0.539, 0.125, 0.6057, 0.125, 0.6022, 0.005019, 0.539, 0.8021, 0.539, 0.8021, 0.5656, 0.75, 0.5656, 0.75, 0.5656, 0.75, 0.5656, 0.75, 0.6072, 0.75, 0.6072, 0.75, 0.539, 0.9695, 0.539, 0.9695, 0.539, 0.8021, 0.539, 0.8021, 0.4168, 0.8021, 0.421, 0.7234, 0.375, 0.7234, 0.375, 0.8021, 0.375, 0.8133, 0.375, 0.7178, 0.375, 0.717, 0.375, 0.8149, 0.375, 0.8154, 0.375, 0.7167, 0.375, 0.7143, 0.375, 0.82, 0.539, 0.8021, 0.5656, 0.75, 0.5656, 0.75, 0.539, 0.8021, 0.5656, 0.75, 0.539, 0.8021, 0.539, 0.8021, 0.5656, 0.75, 0.375, 0.01949, 0.375, 0.02086, 0.375, 0.0775, 0.375, 0.08061, 0.375, 0.9684, 0.375, 1.0, 0.375, 1.0, 0.375, 0.9695, 0.375, 0.9618, 0.375, 1.0, 0.375, 1.0, 0.375, 0.9621, 0.5188, 0.9695, 0.5188, 1.0, 0.539, 1.0, 0.539, 0.9695, 0.539, 0.9695, 0.539, 1.0, 0.539, 1.0, 0.539, 0.9695, 0.539, 1.0, 0.539, 0.9695, 0.539, 0.9695, 0.539, 1.0, 0.2086, 0.625, 0.2107, 0.625, 0.3166, 0.625, 0.318, 0.625, 0.3263, 0.625, 0.375, 0.65, 0.375, 0.6491, 0.328, 0.625, 0.316, 0.625, 0.375, 0.6553, 0.375, 0.655, 0.3166, 0.625, 0.375, 0.01884, 0.375, 0.01932, 0.375, 0.081, 0.375, 0.08208, 0.2086, 0.625, 0.125, 0.625, 0.125, 0.625, 0.2107, 0.625, 0.2115, 0.625, 0.125, 0.625, 0.125, 0.625, 0.2176, 0.625, 0.375, 0.01553, 0.375, 0.08962, 0.397, 0.125, 0.4281, 0.125, 0.4193, 0.01553, 0.6599, 0.625, 0.6072, 0.625, 0.6072, 0.742, 0.6599, 0.75, 0.6072, 0.75, 0.6599, 0.75, 0.6599, 0.75, 0.6072, 0.75, 0.6072, 0.75, 0.6599, 0.75, 0.6599, 0.75, 0.6072, 0.75, 0.539, 0.625, 0.5656, 0.7234, 0.6072, 0.742, 0.6072, 0.625, 0.8372, 0.75, 0.875, 0.7417, 0.875, 0.625, 0.8372, 0.625, 0.8372, 0.75, 0.875, 0.75, 0.875, 0.75, 0.8372, 0.75, 0.875, 0.75, 0.8372, 0.75, 0.8372, 0.75, 0.875, 0.75, 0.6599, 0.625, 0.6599, 0.75, 0.8372, 0.75, 0.8372, 0.625, 0.8372, 0.75, 0.8372, 0.75, 0.875, 0.75, 0.875, 0.75, 0.6057, 0.0, 0.6057, 0.0, 0.5546, 0.0, 0.5546, 0.0, 0.539, 1.0, 0.539, 1.0, 0.539, 0.9695, 0.539, 0.9695, 0.6072, 0.75, 0.6072, 0.75, 0.6599, 0.75, 0.6599, 0.75, 0.539, 0.9695, 0.539, 0.9695, 0.539, 0.8021, 0.539, 0.8021, 0.6599, 0.75, 0.6599, 0.75, 0.8372, 0.75, 0.8372, 0.75, 0.539, 0.8021, 0.539, 0.8021, 0.5656, 0.75, 0.5656, 0.75, 0.539, 0.9695, 0.539, 0.9695, 0.539, 0.8021, 0.539, 0.8021, 0.5656, 0.75, 0.5656, 0.75, 0.6072, 0.75, 0.6072, 0.75, 0.8372, 0.75, 0.8372, 0.75, 0.875, 0.75, 0.875, 0.75, 0.5537, 0.8142, 0.5517, 0.9529, 0.5641, 0.9709, 0.5981, 0.9709, 0.6095, 0.9501, 0.61, 0.797, 0.6009, 0.7791, 0.5716, 0.7791, 0.6599, 0.75, 0.6599, 0.75, 0.8372, 0.75, 0.8372, 0.75, 0.6072, 0.75, 0.6072, 0.75, 0.6599, 0.75, 0.6599, 0.75, 0.6057, 0.0, 0.6057, 0.0, 0.5546, 0.0, 0.5546, 0.0, 0.6095, 0.9501, 0.625, 0.9622, 0.625, 0.7849, 0.61, 0.797, 0.6009, 0.7791, 0.6072, 0.75, 0.5656, 0.75, 0.5716, 0.7791, 0.61, 0.797, 0.625, 0.7849, 0.6072, 0.75, 0.6009, 0.7791, 0.5517, 0.9529, 0.539, 0.9695, 0.5546, 0.9999, 0.5641, 0.9709, 0.5981, 0.9709, 0.6057, 1.0, 0.625, 0.9622, 0.6095, 0.9501, 0.5641, 0.9709, 0.5546, 0.9999, 0.6057, 1.0, 0.5981, 0.9709, 0.5537, 0.8142, 0.539, 0.8021, 0.539, 0.9695, 0.5517, 0.9529, 0.5716, 0.7791, 0.5656, 0.75, 0.539, 0.8021, 0.5537, 0.8142, 0.539, 1.0, 0.539, 1.0, 0.539, 0.9695, 0.539, 0.9695, 0.539, 1.0, 0.539, 1.0, 0.539, 0.9695, 0.539, 0.9695, 0.6057, 0.0, 0.6057, 0.0, 0.5546, 0.0, 0.5546, 0.0, 0.6072, 0.75, 0.6072, 0.75, 0.6599, 0.75, 0.6599, 0.75, 0.6599, 0.75, 0.6599, 0.75, 0.8372, 0.75, 0.8372, 0.75, 0.8372, 0.75, 0.8372, 0.75, 0.875, 0.75, 0.875, 0.75, 0.5656, 0.75, 0.5656, 0.75, 0.6072, 0.75, 0.6072, 0.75, 0.539, 0.9695, 0.539, 0.9695, 0.539, 0.8021, 0.539, 0.8021, 0.539, 0.8021, 0.539, 0.8021, 0.5656, 0.75, 0.5656, 0.75, 0.2176, 0.625, 0.2176, 0.625, 0.3119, 0.625, 0.3119, 0.625, 0.375, 0.02086, 0.375, 0.02086, 0.375, 0.0775, 0.375, 0.0775, 0.3119, 0.625, 0.3119, 0.625, 0.375, 0.6574, 0.375, 0.6574, 0.375, 0.9591, 0.375, 0.9591, 0.375, 1.0, 0.375, 1.0, 0.125, 0.625, 0.125, 0.625, 0.2176, 0.625, 0.2176, 0.625, 0.375, 0.7143, 0.375, 0.7143, 0.375, 0.82, 0.375, 0.82, 0.2176, 0.625, 0.2176, 0.625, 0.3119, 0.625, 0.3119, 0.625, 0.375, 0.82, 0.375, 0.82, 0.375, 0.9591, 0.375, 0.9591, 0.375, 0.82, 0.375, 0.82, 0.375, 0.9591, 0.375, 0.9591, 0.375, 0.6574, 0.375, 0.6574, 0.375, 0.7143, 0.375, 0.7143, 0.375, 0.82, 0.375, 0.82, 0.375, 0.9591, 0.375, 0.9591, 0.375, 0.7143, 0.375, 0.7143, 0.375, 0.82, 0.375, 0.82, 0.375, 0.02086, 0.375, 0.02086, 0.375, 0.0775, 0.375, 0.0775, 0.125, 0.625, 0.125, 0.625, 0.2176, 0.625, 0.2176, 0.625, 0.3119, 0.625, 0.3119, 0.625, 0.375, 0.6574, 0.375, 0.6574, 0.375, 0.9591, 0.375, 0.9591, 0.375, 1.0, 0.375, 1.0, 0.125, 0.625, 0.375, 1.0, 0.375, 0.9591, 0.375, 0.82, 0.375, 0.7143, 0.375, 0.6574, 0.3119, 0.625, 0.2176, 0.625, 0.375, 0.7143, 0.375, 0.7143, 0.375, 0.82, 0.375, 0.82, 0.375, 0.02086, 0.375, 0.02086, 0.375, 0.0775, 0.375, 0.0775, 0.125, 0.625, 0.125, 0.625, 0.2176, 0.625, 0.2176, 0.625, 0.3119, 0.625, 0.3119, 0.625, 0.375, 0.6574, 0.375, 0.6574, 0.375, 0.9591, 0.375, 0.9591, 0.375, 1.0, 0.375, 1.0, 0.2176, 0.625, 0.2176, 0.625, 0.3119, 0.625, 0.3119, 0.625, 0.375, 0.6574, 0.375, 0.6574, 0.375, 0.7143, 0.375, 0.7143, 0.8372, 0.75, 0.875, 0.75, 0.875, 0.75, 0.8372, 0.75, 0.6072, 0.75, 0.6599, 0.75, 0.6599, 0.75, 0.6072, 0.75, 0.539, 0.9695, 0.539, 1.0, 0.539, 1.0, 0.539, 0.9695, 0.539, 0.8021, 0.5656, 0.75, 0.5656, 0.75, 0.539, 0.8021, 0.5656, 0.75, 0.5656, 0.75, 0.6072, 0.75, 0.6072, 0.75, 0.6599, 0.75, 0.6599, 0.75, 0.8372, 0.75, 0.8372, 0.75, 0.605, 0.0, 0.6054, 0.0, 0.5546, 0.0, 0.5546, 0.0, 0.539, 0.9695, 0.539, 0.9695, 0.539, 0.8021, 0.539, 0.8021, 0.875, 0.75, 0.8372, 0.75, 0.8372, 0.75, 0.875, 0.75, 0.6072, 0.75, 0.6599, 0.75, 0.6599, 0.75, 0.6072, 0.75, 0.539, 1.0, 0.539, 0.9695, 0.539, 0.9695, 0.539, 1.0, 0.5656, 0.75, 0.539, 0.8021, 0.539, 0.8021, 0.5656, 0.75, 0.539, 0.9695, 0.539, 0.9695, 0.539, 0.8021, 0.539, 0.8021, 0.5656, 0.75, 0.5656, 0.75, 0.6072, 0.75, 0.6072, 0.75, 0.6057, 0.0, 0.6057, 0.0, 0.5546, 0.0, 0.5546, 0.0, 0.6599, 0.75, 0.6599, 0.75, 0.8372, 0.75, 0.8372, 0.75, 0.539, 1.0, 0.539, 0.9695, 0.539, 0.9695, 0.539, 1.0, 0.6072, 0.75, 0.6599, 0.75, 0.6599, 0.75, 0.6072, 0.75, 0.875, 0.75, 0.8372, 0.75, 0.8372, 0.75, 0.875, 0.75, 0.5656, 0.75, 0.539, 0.8021, 0.539, 0.8021, 0.5656, 0.75, 0.539, 0.9695, 0.539, 0.9695, 0.539, 0.8021, 0.539, 0.8021, 0.5656, 0.75, 0.5656, 0.75, 0.6072, 0.75, 0.6072, 0.75, 0.6057, 0.0, 0.6057, 0.0, 0.5546, 0.0, 0.5546, 0.0, 0.6599, 0.75, 0.6599, 0.75, 0.8372, 0.75, 0.8372, 0.75, 0.1964, 0.625, 0.125, 0.625, 0.125, 0.625, 0.2086, 0.625, 0.375, 0.01609, 0.375, 0.01884, 0.375, 0.08208, 0.375, 0.08834, 0.3166, 0.625, 0.375, 0.655, 0.375, 0.6543, 0.318, 0.625, 0.1964, 0.625, 0.2086, 0.625, 0.318, 0.625, 0.3263, 0.625, 0.375, 0.9621, 0.375, 1.0, 0.375, 1.0, 0.375, 0.963, 0.375, 0.804, 0.375, 0.7225, 0.375, 0.7178, 0.375, 0.8133, 0.375, 0.65, 0.375, 0.6543, 0.375, 0.7178, 0.375, 0.7225, 0.375, 0.804, 0.375, 0.8133, 0.375, 0.963, 0.375, 0.9684, 0.2107, 0.625, 0.125, 0.625, 0.125, 0.625, 0.2115, 0.625, 0.3119, 0.625, 0.375, 0.6574, 0.375, 0.6553, 0.316, 0.625, 0.375, 0.9591, 0.375, 1.0, 0.375, 1.0, 0.375, 0.9618, 0.375, 0.01932, 0.375, 0.01949, 0.375, 0.08061, 0.375, 0.081, 0.375, 0.8149, 0.375, 0.717, 0.375, 0.7167, 0.375, 0.8154, 0.375, 0.655, 0.375, 0.6553, 0.375, 0.7167, 0.375, 0.717, 0.375, 0.8149, 0.375, 0.8154, 0.375, 0.9618, 0.375, 0.9621, 0.2107, 0.625, 0.2115, 0.625, 0.316, 0.625, 0.3166, 0.625, 0.1966, 0.625, 0.2085, 0.625, 0.125, 0.625, 0.125, 0.625, 0.375, 0.01613, 0.375, 0.08825, 0.375, 0.08216, 0.375, 0.01881, 0.3166, 0.625, 0.3181, 0.625, 0.375, 0.6542, 0.375, 0.655, 0.1966, 0.625, 0.3262, 0.625, 0.3181, 0.625, 0.2085, 0.625, 0.375, 0.9621, 0.375, 0.9631, 0.375, 1.0, 0.375, 1.0, 0.375, 0.8042, 0.375, 0.8131, 0.375, 0.7178, 0.375, 0.7224, 0.375, 0.65, 0.375, 0.7224, 0.375, 0.7178, 0.375, 0.6542, 0.375, 0.8042, 0.375, 0.9683, 0.375, 0.9631, 0.375, 0.8131, 0.2107, 0.625, 0.2116, 0.625, 0.125, 0.625, 0.125, 0.625, 0.3119, 0.625, 0.316, 0.625, 0.375, 0.6553, 0.375, 0.6574, 0.375, 0.9591, 0.375, 0.9617, 0.375, 1.0, 0.375, 1.0, 0.375, 0.01932, 0.375, 0.081, 0.375, 0.08058, 0.375, 0.0195, 0.375, 0.8149, 0.375, 0.8155, 0.375, 0.7166, 0.375, 0.717, 0.375, 0.655, 0.375, 0.717, 0.375, 0.7166, 0.375, 0.6553, 0.375, 0.8149, 0.375, 0.9621, 0.375, 0.9617, 0.375, 0.8155, 0.2107, 0.625, 0.3166, 0.625, 0.316, 0.625, 0.2116, 0.625, 0.375, 0.8021, 0.375, 0.9695, 0.375, 0.9683, 0.375, 0.8042, 0.375, 0.6491, 0.375, 0.7234, 0.375, 0.7224, 0.375, 0.65, 0.375, 0.8021, 0.375, 0.8042, 0.375, 0.7224, 0.375, 0.7234, 0.1939, 0.625, 0.328, 0.625, 0.3262, 0.625, 0.1966, 0.625, 0.375, 0.01553, 0.375, 0.08962, 0.375, 0.08825, 0.375, 0.01613, 0.1939, 0.625, 0.1966, 0.625, 0.125, 0.625, 0.125, 0.625, 0.3181, 0.625, 0.3262, 0.625, 0.375, 0.65, 0.375, 0.6542, 0.375, 0.9631, 0.375, 0.9683, 0.375, 1.0, 0.375, 1.0, 0.375, 0.8021, 0.375, 0.804, 0.375, 0.9684, 0.375, 0.9695, 0.375, 0.6491, 0.375, 0.65, 0.375, 0.7225, 0.375, 0.7234, 0.375, 0.8021, 0.375, 0.7234, 0.375, 0.7225, 0.375, 0.804, 0.1939, 0.625, 0.1964, 0.625, 0.3263, 0.625, 0.328, 0.625, 0.375, 0.01553, 0.375, 0.01609, 0.375, 0.08834, 0.375, 0.08962, 0.1939, 0.625, 0.125, 0.625, 0.125, 0.625, 0.1964, 0.625, 0.318, 0.625, 0.375, 0.6543, 0.375, 0.65, 0.3263, 0.625, 0.375, 0.963, 0.375, 1.0, 0.375, 1.0, 0.375, 0.9684, 0.539, 0.9695, 0.539, 0.9695, 0.539, 0.8021, 0.539, 0.8021, 0.6022, 0.0, 0.6025, 0.0, 0.5546, 0.0, 0.5546, 0.0, 0.6599, 0.75, 0.6599, 0.75, 0.8372, 0.75, 0.8372, 0.75, 0.5656, 0.75, 0.5656, 0.75, 0.6072, 0.75, 0.6072, 0.75, 0.539, 0.9695, 0.539, 1.0, 0.539, 1.0, 0.539, 0.9695, 0.8372, 0.75, 0.875, 0.75, 0.875, 0.75, 0.8372, 0.75, 0.6072, 0.75, 0.6599, 0.75, 0.6599, 0.75, 0.6072, 0.75, 0.539, 0.8021, 0.5656, 0.75, 0.5656, 0.75, 0.539, 0.8021, 0.539, 0.9695, 0.539, 0.8021, 0.539, 0.8021, 0.539, 0.9695, 0.6022, 0.0, 0.5546, 0.0, 0.5546, 0.0, 0.6026, 0.0, 0.6599, 0.75, 0.8372, 0.75, 0.8372, 0.75, 0.6599, 0.75, 0.5656, 0.75, 0.6072, 0.75, 0.6072, 0.75, 0.5656, 0.75, 0.539, 0.9695, 0.539, 0.9695, 0.539, 1.0, 0.539, 1.0, 0.8372, 0.75, 0.8372, 0.75, 0.875, 0.75, 0.875, 0.75, 0.6072, 0.75, 0.6072, 0.75, 0.6599, 0.75, 0.6599, 0.75, 0.539, 0.8021, 0.539, 0.8021, 0.5656, 0.75, 0.5656, 0.75, 0.375, 0.9695, 0.375, 1.0, 0.4168, 1.0, 0.4168, 0.9695, 0.473, 0.8021, 0.483, 0.7234, 0.421, 0.7234, 0.4168, 0.8021, 0.375, 0.8021, 0.375, 0.9695, 0.4168, 0.9695, 0.4168, 0.8021, 0.4248, 0.625, 0.421, 0.7234, 0.483, 0.7234, 0.4774, 0.625, 0.5206, 0.125, 0.5277, 0.01553, 0.5488, 0.01553, 0.539, 0.125, 0.5334, 0.7234, 0.5201, 0.625, 0.539, 0.625, 0.5557, 0.7234, 0.5191, 1.0, 0.5193, 0.9695, 0.539, 0.9695, 0.539, 1.0, 0.5273, 0.01553, 0.5206, 0.125, 0.539, 0.125, 0.5488, 0.01553, 0.5193, 0.9695, 0.5201, 0.8021, 0.539, 0.8021, 0.539, 0.9695, 0.5201, 0.625, 0.5334, 0.7234, 0.5557, 0.7234, 0.539, 0.625, 0.4209, 0.7234, 0.4248, 0.8021, 0.375, 0.8021, 0.375, 0.7234, 0.42, 0.9695, 0.4248, 0.8021, 0.4774, 0.8021, 0.4747, 0.9695, 0.4193, 0.01553, 0.4281, 0.125, 0.4791, 0.125, 0.4788, 0.01553, 0.4188, 1.0, 0.42, 0.9695, 0.4747, 0.9695, 0.4741, 1.0, 0.4209, 0.7234, 0.4248, 0.625, 0.4774, 0.625, 0.4829, 0.7234, 0.4281, 0.125, 0.4214, 0.01553, 0.48, 0.01553, 0.4791, 0.125, 0.5188, 0.8021, 0.5334, 0.7234, 0.483, 0.7234, 0.473, 0.8021, 0.4168, 0.9695, 0.4168, 1.0, 0.473, 1.0, 0.473, 0.9695, 0.4168, 0.8021, 0.4168, 0.9695, 0.473, 0.9695, 0.473, 0.8021, 0.5201, 0.8021, 0.4774, 0.8021, 0.4829, 0.7234, 0.5334, 0.7234, 0.539, 0.8021, 0.5201, 0.8021, 0.5334, 0.7234, 0.5557, 0.7234, 0.539, 0.8021, 0.5557, 0.7234, 0.5334, 0.7234, 0.5188, 0.8021, 0.4774, 0.625, 0.483, 0.7234, 0.5334, 0.7234, 0.5201, 0.625, 0.4747, 0.9695, 0.4774, 0.8021, 0.5201, 0.8021, 0.5193, 0.9695, 0.4788, 0.01553, 0.4791, 0.125, 0.5206, 0.125, 0.5273, 0.01553, 0.4741, 1.0, 0.4747, 0.9695, 0.5193, 0.9695, 0.5191, 1.0, 0.4829, 0.7234, 0.4774, 0.625, 0.5201, 0.625, 0.5334, 0.7234, 0.4791, 0.125, 0.48, 0.01553, 0.5277, 0.01553, 0.5206, 0.125, 0.473, 0.9695, 0.473, 1.0, 0.5188, 1.0, 0.5188, 0.9695, 0.473, 0.8021, 0.473, 0.9695, 0.5188, 0.9695, 0.5188, 0.8021, 0.6599, 0.75, 0.6599, 0.75, 0.8372, 0.75, 0.8372, 0.75, 0.6057, 0.0, 0.6057, 0.0, 0.5546, 0.0, 0.5546, 0.0, 0.5656, 0.75, 0.5656, 0.75, 0.6072, 0.75, 0.6072, 0.75, 0.539, 0.9695, 0.539, 0.9695, 0.539, 0.8021, 0.539, 0.8021, 0.5656, 0.75, 0.539, 0.8021, 0.539, 0.8021, 0.5656, 0.75, 0.875, 0.75, 0.8372, 0.75, 0.8372, 0.75, 0.875, 0.75, 0.539, 1.0, 0.539, 0.9695, 0.539, 0.9695, 0.539, 1.0, 0.6072, 0.75, 0.6599, 0.75, 0.6599, 0.75, 0.6072, 0.75, 0.539, 0.8021, 0.5656, 0.75, 0.5656, 0.75, 0.539, 0.8021, 0.6072, 0.75, 0.6599, 0.75, 0.6599, 0.75, 0.6072, 0.75, 0.8372, 0.75, 0.875, 0.75, 0.875, 0.75, 0.8372, 0.75, 0.539, 0.9695, 0.539, 0.9695, 0.539, 0.8021, 0.539, 0.8021, 0.603, 0.0, 0.605, 0.0, 0.5546, 0.0, 0.5546, 0.0, 0.6599, 0.75, 0.6599, 0.75, 0.8372, 0.75, 0.8372, 0.75, 0.5656, 0.75, 0.5656, 0.75, 0.6072, 0.75, 0.6072, 0.75, 0.539, 0.9695, 0.539, 1.0, 0.539, 1.0, 0.539, 0.9695, 0.539, 0.9695, 0.539, 1.0, 0.539, 1.0, 0.539, 0.9695, 0.5656, 0.75, 0.5656, 0.75, 0.6072, 0.75, 0.6072, 0.75, 0.6599, 0.75, 0.6599, 0.75, 0.8372, 0.75, 0.8372, 0.75, 0.6025, 0.0, 0.603, 0.0, 0.5546, 0.0, 0.5546, 0.0, 0.539, 0.9695, 0.539, 0.9695, 0.539, 0.8021, 0.539, 0.8021, 0.539, 0.8021, 0.5656, 0.75, 0.5656, 0.75, 0.539, 0.8021, 0.6072, 0.75, 0.6599, 0.75, 0.6599, 0.75, 0.6072, 0.75, 0.8372, 0.75, 0.875, 0.75, 0.875, 0.75, 0.8372, 0.75, 0.539, 0.8021, 0.539, 0.8021, 0.5656, 0.75, 0.5656, 0.75, 0.6072, 0.75, 0.6072, 0.75, 0.6599, 0.75, 0.6599, 0.75, 0.8372, 0.75, 0.8372, 0.75, 0.875, 0.75, 0.875, 0.75, 0.539, 0.9695, 0.539, 0.8021, 0.539, 0.8021, 0.539, 0.9695, 0.6026, 0.0, 0.5546, 0.0, 0.5546, 0.0, 0.6031, 0.0, 0.6599, 0.75, 0.8372, 0.75, 0.8372, 0.75, 0.6599, 0.75, 0.5656, 0.75, 0.6072, 0.75, 0.6072, 0.75, 0.5656, 0.75, 0.539, 0.9695, 0.539, 0.9695, 0.539, 1.0, 0.539, 1.0])
me_cube_001.update()
arm_body = bpy.data.armatures.new('body')  # bones are not reproduced

# ---- objects
ob_cube = bpy.data.objects.new('Cube', me_cube_001)
ob_man = bpy.data.objects.new('man', arm_body)

# ---- transforms, parenting, visibility, modifiers, constraints
ob_cube.parent = ob_man
ob_cube.location = (0.0, 0.0, 0.0)
_vg = ob_cube.vertex_groups.new(name='body')
_vg.add([2, 3, 12, 13, 24, 25, 42, 43, 44, 45, 50, 51, 52, 53, 144, 145, 156, 157, 172, 173, 178, 179, 334, 335, 336, 337, 338, 339, 340, 341, 342, 343, 344, 345, 346, 347, 348, 349, 350, 351, 352, 353], 1.0, 'REPLACE')
_vg = ob_cube.vertex_groups.new(name='l.arm')
for _i, _w in zip([134, 135, 136, 137, 148, 149, 160, 161, 176, 177, 182, 183, 184, 185, 186, 187, 244, 245, 246, 247, 248, 249, 250, 251, 252, 253, 254, 255, 256, 257, 258, 259, 354, 355, 356, 357, 358, 359, 360, 361], [0.125, 0.125, 0.125, 0.125, 0.875, 0.875, 0.875, 0.875, 0.875, 0.875, 0.875, 0.875, 0.125, 0.125, 0.125, 0.125, 0.125, 0.125, 0.125, 0.125, 0.125, 0.125, 0.125, 0.125, 1.0, 1.0, 1.0, 1.0, 1.0, 1.0, 1.0, 1.0, 0.875, 0.875, 0.875, 0.875, 0.875, 0.875, 0.875, 0.875]): _vg.add([_i], _w, 'REPLACE')
_vg = ob_cube.vertex_groups.new(name='l.calf')
_vg.add([140, 141, 142, 143, 152, 153, 154, 155, 163, 164, 165, 166, 168, 169, 170, 171, 212, 213, 214, 215, 216, 217, 218, 219, 268, 269, 270, 271, 272, 273, 274, 275], 1.0, 'REPLACE')
_vg = ob_cube.vertex_groups.new(name='l.foot')
for _i, _w in zip([2, 3, 6, 7, 8, 9, 10, 11, 12, 13, 14, 15, 18, 19, 20, 21, 22, 23, 24, 25, 26, 27, 30, 31, 32, 33, 34, 35, 36, 37, 38, 39, 40, 41, 42, 43, 44, 45, 46, 47, 50, 51, 52, 53, 54, 55, 86, 87, 88, 89, 90, 91, 92, 93, 94, 95, 96, 97, 98, 99, 100, 101, 102, 103, 104, 105, 106, 107, 108, 109, 110, 111, 112, 113, 114, 115, 116, 117, 118, 119, 120, 121, 122, 123, 124, 125, 134, 135, 136, 137, 138, 139, 140, 141, 144, 145, 146, 147, 148, 149, 150, 151, 152, 153, 156, 157, 160, 161, 162, 163, 164, 167, 168, 169, 172, 173, 174, 175, 176, 177, 178, 179, 182, 183, 184, 185, 186, 187, 188, 189, 190, 191, 192, 193, 194, 195, 196, 197, 198, 199, 200, 201, 202, 203, 204, 205, 206, 207, 208, 209, 210, 211, 212, 213, 214, 215, 216, 217, 218, 219, 220, 221, 222, 223, 224, 225, 226, 227, 228, 229, 230, 231, 232, 233, 234, 235, 244, 245, 246, 247, 248, 249, 250, 251, 252, 253, 254, 255, 256, 257, 258, 259, 260, 261, 262, 263, 264, 265, 266, 267, 268, 269, 270, 271, 272, 273, 274, 275, 276, 277, 278, 279, 280, 281, 282, 283, 284, 285, 286, 287, 288, 289, 290, 291, 292, 293, 294, 295, 296, 297, 298, 299, 300, 301, 302, 303, 304, 305, 306, 307, 308, 309, 310, 311, 312, 313, 314, 315, 316, 317, 318, 319, 320, 321, 322, 323, 324, 325, 326, 327, 328, 329, 330, 331, 332, 333, 334, 335, 336, 337, 338, 339, 340, 341, 342, 343, 344, 345, 346, 347, 348, 349, 350, 351, 352, 353], [0.0, 0.0, 0.0, 0.0, 0.0, 0.0, 0.0, 0.0, 0.0, 0.0, 0.0, 0.0, 0.0, 0.0, 0.0, 0.0, 0.0, 0.0, 0.0, 0.0, 0.0, 0.0, 0.0, 0.0, 0.0, 0.0, 0.0, 0.0, 0.0, 0.0, 0.0, 0.0, 0.0, 0.0, 0.0, 0.0, 0.0, 0.0, 0.0, 0.0, 0.0, 0.0, 0.0, 0.0, 0.0, 0.0, 0.0, 0.0, 0.0, 0.0, 0.0, 0.0, 0.0, 0.0, 0.0, 0.0, 0.0, 0.0, 0.0, 0.0, 0.0, 0.0, 0.0, 0.0, 0.0, 0.0, 0.0, 0.0, 0.0, 0.0, 0.0, 0.0, 0.0, 0.0, 0.0, 0.0, 0.0, 0.0, 0.0, 0.0, 0.0, 0.0, 0.0, 0.0, 0.0, 0.0, 0.0, 0.0, 0.0, 0.0, 0.0, 0.0, 0.0, 0.0, 0.0, 0.0, 0.0, 0.0, 0.0, 0.0, 0.0, 0.0, 0.0, 0.0, 0.0, 0.0, 0.0, 0.0, 0.0, 0.0, 0.0, 0.0, 0.0, 0.0, 0.0, 0.0, 0.0, 0.0, 0.0, 0.0, 0.0, 0.0, 0.0, 0.0, 0.0, 0.0, 0.0, 0.0, 0.0, 0.0, 0.0, 0.0, 0.0, 0.0, 0.0, 0.0, 0.0, 0.0, 0.0, 0.0, 0.0, 0.0, 0.0, 0.0, 0.0, 0.0, 0.0, 0.0, 0.0, 0.0, 0.0, 0.0, 1.0, 1.0, 1.0, 1.0, 1.0, 1.0, 1.0, 1.0, 1.0, 1.0, 1.0, 1.0, 1.0, 1.0, 1.0, 1.0, 1.0, 1.0, 1.0, 1.0, 1.0, 1.0, 1.0, 1.0, 0.0, 0.0, 0.0, 0.0, 0.0, 0.0, 0.0, 0.0, 0.0, 0.0, 0.0, 0.0, 0.0, 0.0, 0.0, 0.0, 0.0, 0.0, 0.0, 0.0, 0.0, 0.0, 0.0, 0.0, 0.0, 0.0, 0.0, 0.0, 0.0, 0.0, 0.0, 0.0, 0.0, 0.0, 0.0, 0.0, 0.0, 0.0, 0.0, 0.0, 0.0, 0.0, 0.0, 0.0, 0.0, 0.0, 0.0, 0.0, 0.0, 0.0, 0.0, 0.0, 0.0, 0.0, 0.0, 0.0, 0.0, 0.0, 0.0, 0.0, 0.0, 0.0, 0.0, 0.0, 0.0, 0.0, 0.0, 0.0, 0.0, 0.0, 0.0, 0.0, 0.0, 0.0, 0.0, 0.0, 0.0, 0.0, 0.0, 0.0, 0.0, 0.0, 0.0, 0.0, 0.0, 0.0, 0.0, 0.0, 0.0, 0.0, 0.0, 0.0, 0.0, 0.0, 0.0, 0.0, 0.0, 0.0, 0.0, 0.0, 0.0, 0.0, 0.0, 0.0, 0.0, 0.0, 0.0, 0.0, 0.0, 0.0]): _vg.add([_i], _w, 'REPLACE')
_vg = ob_cube.vertex_groups.new(name='l.hand')
for _i, _w in zip([134, 135, 136, 137, 148, 149, 160, 161, 176, 177, 182, 183, 184, 185, 186, 187, 188, 189, 190, 191, 192, 193, 194, 195, 196, 197, 198, 199, 200, 201, 202, 203, 204, 205, 206, 207, 208, 209, 210, 211, 252, 253, 254, 255, 256, 257, 258, 259, 354, 355, 356, 357, 358, 359, 360, 361], [0.783, 0.9152, 1.0, 0.7287, 0.3116, 0.6001, 0.5003, 0.3199, 0.4505, 0.4428, 0.3177, 0.5074, 0.9733, 0.7961, 0.9211, 1.0, 1.0, 1.0, 1.0, 1.0, 1.0, 1.0, 1.0, 1.0, 1.0, 1.0, 1.0, 1.0, 1.0, 1.0, 1.0, 1.0, 1.0, 0.9536, 1.0, 1.0, 1.0, 1.0, 1.0, 1.0, 0.04133, 0.008935, 0.02008, 0.02084, 0.01508, 0.02282, 0.02381, 0.005785, 0.007538, 0.01141, 0.01191, 0.002893, 0.02067, 0.004468, 0.01004, 0.01042]): _vg.add([_i], _w, 'REPLACE')
_vg = ob_cube.vertex_groups.new(name='l.hip')
for _i, _w in zip([3, 6, 7, 8, 9, 13, 18, 19, 20, 21, 24, 30, 31, 32, 33, 36, 37, 38, 39, 138, 139, 140, 141, 144, 145, 147, 150, 151, 152, 153, 156, 157, 162, 163, 164, 167, 168, 169, 178, 260, 261, 262, 263, 264, 265, 266, 267, 268, 269, 270, 271, 272, 273, 274, 275, 276, 277, 278, 279, 280, 281, 282, 283, 284, 285, 286, 287, 288, 289, 290, 291, 292, 293, 294, 295, 296, 297, 298, 299, 300, 301, 302, 303, 304, 305, 306, 307, 308, 309, 312, 313, 315, 316, 324, 325, 326, 327, 328, 329, 330, 331, 332, 333, 334, 335, 336, 337, 338, 339, 340, 341, 342, 343, 344, 345, 346, 347, 348, 349, 350, 351, 352, 353], [0.0, 0.0, 0.0, 0.0, 0.0, 0.0, 0.0, 0.0, 0.0, 0.0, 0.0, 0.006365, 1.0, 0.0, 0.0, 1.0, 0.0, 0.0, 0.0, 1.0, 1.0, 0.0, 0.0, 0.0, 0.0, 0.0, 1.0, 1.0, 0.0, 0.0, 0.0, 0.0, 1.0, 0.0, 0.0, 1.0, 0.0, 0.0, 0.0, 0.0, 0.0, 0.0, 0.0, 0.0, 0.0, 0.0, 0.0, 0.0, 0.0, 0.0, 0.0, 0.0, 0.0, 0.0, 0.0, 0.0, 0.0, 0.0, 0.0, 0.0, 0.0, 0.0, 0.0, 0.0, 0.0, 0.0, 0.0, 0.0, 0.0, 0.0, 0.0, 0.0, 0.0, 0.07961, 0.0, 0.0, 0.0, 0.0, 0.01789, 1.0, 1.0, 1.0, 0.8989, 1.0, 0.9952, 1.0, 0.6405, 0.0, 0.0, 0.0, 0.0, 0.0, 0.0, 1.0, 1.0, 1.0, 1.0, 1.0, 0.0, 0.0, 0.1852, 0.0, 0.0, 0.0, 0.0, 0.1371, 0.07726, 0.001654, 0.1483, 0.009509, 0.0, 0.0, 0.0, 0.0, 0.0, 0.0, 0.0, 0.0, 0.0, 0.0, 0.0, 0.0, 0.0]): _vg.add([_i], _w, 'REPLACE')
_vg = ob_cube.vertex_groups.new(name='l.shoulder')
for _i, _w in zip([2, 3, 25, 42, 43, 44, 45, 50, 51, 52, 53, 144, 145, 156, 157, 172, 173, 178, 179, 308, 309, 310, 311, 312, 313, 314, 315, 324, 325, 326, 327, 328, 331, 333, 336, 337, 338, 339, 340, 341, 343, 346, 347, 348, 349, 350, 351, 353, 370, 371, 372, 373, 374, 375, 376, 377], [0.8445, 0.1476, 0.005418, 0.007955, 0.04665, 0.9824, 0.9363, 0.03242, 0.004233, 0.7936, 0.9737, 1.0, 0.9995, 0.9989, 0.999, 0.988, 0.9992, 0.982, 0.9783, 0.9935, 0.993, 0.7437, 0.263, 0.776, 0.9997, 0.5103, 0.5294, 0.4997, 0.5, 0.4994, 0.4995, 0.0323, 0.1973, 0.001446, 0.75, 0.7492, 0.5209, 0.7496, 0.7492, 0.08995, 0.003432, 0.875, 0.874, 0.6827, 0.8745, 0.8741, 0.1188, 0.004425, 0.7452, 0.7448, 0.5578, 0.1972, 0.582, 0.7498, 0.3827, 0.397]): _vg.add([_i], _w, 'REPLACE')
_vg = ob_cube.vertex_groups.new(name='l.thigh')
for _i, _w in zip([7, 9, 30, 31, 32, 33, 36, 37, 38, 39, 138, 139, 140, 141, 150, 151, 152, 153, 156, 162, 163, 164, 167, 168, 169, 260, 261, 262, 263, 264, 265, 266, 267, 268, 269, 270, 271, 272, 273, 274, 275, 277, 280, 281, 282, 283, 288, 289, 290, 292, 294, 295, 298, 299, 300, 301, 302, 303, 304, 305, 306, 307, 324, 325, 326, 327, 328, 331, 332, 334, 336, 337, 338, 339, 340, 341, 344, 346, 347, 348, 349, 350, 351], [0.0009153, 0.0001903, 0.1869, 0.4744, 0.05398, 0.1943, 0.4753, 0.07592, 0.123, 0.001907, 0.7328, 0.7264, 0.8199, 0.7714, 0.668, 0.6608, 0.6548, 0.7045, 0.001767, 0.581, 0.8013, 0.6563, 0.641, 0.5402, 0.4739, 0.9914, 0.9845, 0.975, 0.9802, 0.9584, 0.9873, 0.9777, 0.9554, 0.4248, 0.3679, 0.3156, 0.2492, 0.2938, 0.4115, 0.129, 0.1086, 0.005275, 0.4887, 0.1671, 0.5116, 0.04286, 0.06394, 0.0103, 0.01289, 0.0112, 0.7757, 0.2884, 0.3906, 0.8943, 0.9701, 0.9672, 0.8388, 0.9914, 0.9754, 0.974, 0.9293, 0.9486, 0.3664, 0.3632, 0.3349, 0.3304, 0.3713, 0.3636, 0.0006825, 0.0003413, 0.1816, 0.1683, 0.1818, 0.1832, 0.1652, 0.1856, 0.0001706, 0.0908, 0.08505, 0.09089, 0.0916, 0.0826, 0.09282]): _vg.add([_i], _w, 'REPLACE')
_vg = ob_cube.vertex_groups.new(name='l.upperarm')
_vg.add([146, 147, 158, 159, 174, 175, 180, 181, 236, 237, 238, 239, 240, 241, 242, 243, 308, 309, 310, 311, 312, 313, 314, 315, 362, 363, 364, 365, 366, 367, 368, 369, 370, 371, 372, 373, 374, 375, 376, 377], 1.0, 'REPLACE')
_vg = ob_cube.vertex_groups.new(name='r.arm')
_vg.add([14, 15, 26, 27, 46, 47, 54, 55, 118, 119, 120, 121, 122, 123, 124, 125, 126, 127, 128, 129, 130, 131, 132, 133], 1.0, 'REPLACE')
_vg = ob_cube.vertex_groups.new(name='r.calf')
for _i, _w in zip([8, 9, 10, 11, 20, 21, 22, 23, 32, 33, 34, 35, 38, 39, 40, 41, 86, 87, 88, 89, 90, 91, 92, 93, 94, 96, 97, 98, 99, 100, 101, 104, 105, 107, 108, 109, 276, 277, 278, 279, 280, 281, 282, 283, 284, 285, 286, 287, 288, 289, 290, 291], [0.7148, 0.6797, 0.9652, 0.9787, 0.6716, 0.6868, 0.9761, 0.9662, 0.6517, 0.636, 0.98, 0.9605, 0.6417, 0.6606, 0.9547, 0.9491, 0.9186, 0.8787, 0.8889, 0.919, 0.8642, 0.856, 0.8739, 0.8634, 0.05498, 0.4146, 0.561, 0.02633, 0.1311, 0.4211, 0.3977, 0.493, 0.4949, 0.08395, 0.4545, 0.4652, 0.17, 0.1908, 0.1869, 0.1962, 0.2437, 0.2279, 0.2462, 0.2209, 0.9607, 0.9303, 0.929, 0.9059, 0.8712, 0.8944, 0.8672, 0.8901]): _vg.add([_i], _w, 'REPLACE')
_vg = ob_cube.vertex_groups.new(name='r.foot')
for _i, _w in zip([10, 11, 22, 23, 34, 35, 40, 41, 86, 87, 88, 89, 90, 91, 92, 93, 94, 95, 96, 97, 98, 99, 100, 101, 102, 103, 104, 105, 106, 107, 108, 109], [0.8122, 0.8007, 0.3036, 0.592, 0.4405, 0.8465, 0.6028, 0.6029, 0.995, 0.998, 0.9498, 0.9253, 0.9735, 0.9109, 0.9847, 0.9901, 0.9946, 1.0, 1.0, 1.0, 1.0, 0.9998, 0.9989, 1.0, 0.9924, 1.0, 0.9951, 0.9925, 0.9997, 0.9907, 0.9949, 0.9981]): _vg.add([_i], _w, 'REPLACE')
_vg = ob_cube.vertex_groups.new(name='r.hand')
for _i, _w in zip([0, 1, 4, 5, 16, 17, 28, 29, 48, 49, 56, 57, 58, 59, 60, 61, 62, 63, 64, 65, 66, 67, 68, 69, 70, 71, 72, 73, 74, 75, 76, 77, 78, 79, 80, 81, 82, 83, 84, 85, 121, 126, 127, 128, 129, 130, 131, 132, 133], [0.9076, 0.8922, 0.8853, 0.9527, 0.8897, 0.6154, 0.6814, 0.7249, 0.5256, 0.5251, 0.7513, 0.6174, 0.8539, 0.8622, 0.9154, 0.8839, 0.9956, 0.9974, 0.9974, 0.9956, 0.9979, 0.996, 0.9971, 0.998, 0.9953, 0.9975, 0.9977, 0.9956, 0.9965, 0.9978, 0.9959, 0.9978, 0.9535, 0.9573, 0.9745, 0.9536, 0.9525, 0.9435, 0.9438, 0.9621, 0.003507, 0.5804, 0.8674, 0.5018, 0.5691, 0.861, 0.8059, 0.5125, 0.5294]): _vg.add([_i], _w, 'REPLACE')
_vg = ob_cube.vertex_groups.new(name='r.hip')
for _i, _w in zip([6, 7, 8, 13, 18, 19, 24, 30, 31, 33, 36, 37, 38, 138, 139, 162, 164, 167, 168, 264, 266, 272, 276, 277, 278, 279, 280, 281, 282, 283, 292, 293, 294, 295, 296, 297, 298, 299, 300, 302, 303, 304, 306, 307, 316, 321, 324, 325, 328, 329, 330, 331, 332, 333, 334, 335, 336, 337, 338, 339, 340, 341, 342, 343, 344, 345, 346, 348, 351, 352, 353], [1.0, 1.0, 0.0, 0.0, 1.0, 1.0, 0.0, 1.0, 0.875, 0.003926, 1.0, 1.0, 0.0, 0.0, 0.0, 0.0, 0.0, 0.0, 0.0, 0.0, 0.0, 0.0, 0.0, 0.0, 0.0, 0.0, 0.05076, 0.04377, 0.0, 0.0, 1.0, 1.0, 0.9945, 1.0, 1.0, 1.0, 1.0, 1.0, 0.0, 0.7083, 0.01119, 0.0, 0.0, 0.5825, 0.0, 0.0, 0.0, 0.0, 0.7812, 1.0, 1.0, 0.2279, 1.0, 1.0, 0.0, 0.0, 0.0, 0.0, 0.0, 0.0, 0.0, 0.0, 0.0, 0.0, 0.0, 0.0, 0.0, 0.0, 0.1953, 0.0, 0.0]): _vg.add([_i], _w, 'REPLACE')
_vg = ob_cube.vertex_groups.new(name='r.shoulder')
for _i, _w in zip([2, 3, 12, 13, 24, 25, 42, 43, 44, 45, 50, 51, 52, 53, 316, 317, 318, 319, 320, 321, 322, 323, 328, 329, 330, 331, 332, 333, 334, 335, 338, 341, 342, 343, 344, 345, 348, 351, 352, 353, 378, 379, 380, 381, 382, 383, 384, 385], [0.9508, 0.4229, 0.9985, 0.7766, 0.9765, 1.0, 0.9994, 0.9979, 0.9768, 0.9092, 0.9795, 0.8355, 0.9808, 0.9845, 0.3506, 0.4985, 0.9683, 0.3136, 0.7527, 0.6119, 0.9963, 0.3531, 0.09254, 0.236, 0.2677, 0.2221, 0.2539, 0.2669, 0.6262, 0.6221, 0.5864, 0.2577, 0.5063, 0.6334, 0.8123, 0.7993, 0.7686, 0.3403, 0.6414, 0.8167, 0.3763, 0.3059, 0.4982, 0.1766, 0.1753, 0.2492, 0.4842, 0.1568]): _vg.add([_i], _w, 'REPLACE')
_vg = ob_cube.vertex_groups.new(name='r.thigh')
for _i, _w in zip([6, 7, 8, 9, 18, 19, 20, 21, 24, 30, 31, 32, 33, 36, 37, 38, 39, 162, 163, 164, 167, 168, 169, 264, 265, 266, 267, 272, 274, 276, 277, 278, 279, 280, 281, 282, 283, 284, 285, 286, 287, 288, 289, 290, 291, 292, 293, 294, 295, 296, 297, 298, 299, 300, 302, 303, 306, 307, 328, 329, 330, 331, 332, 333, 334, 335, 338, 341, 342, 343, 344, 345, 348, 351, 352, 353], [0.4706, 0.3532, 0.7528, 0.6643, 0.4861, 0.5875, 0.8151, 0.7187, 0.004448, 0.4765, 0.4434, 0.5117, 0.5359, 0.2831, 0.5901, 0.6728, 0.8723, 0.1213, 0.004321, 0.08264, 0.03047, 0.02718, 0.000808, 0.3514, 0.06352, 0.1544, 0.03063, 0.005697, 0.0009211, 0.9973, 0.9878, 0.994, 0.9974, 0.9436, 0.9459, 0.981, 0.9987, 0.2447, 0.2037, 0.2318, 0.3191, 0.1624, 0.1462, 0.2308, 0.3827, 0.968, 0.9704, 0.9256, 0.9814, 0.9853, 0.9666, 0.9615, 0.8553, 0.000527, 0.8532, 0.1503, 0.36, 0.5369, 0.2211, 0.3276, 0.3541, 0.3398, 0.2634, 0.4307, 0.1317, 0.1793, 0.1699, 0.1106, 0.1638, 0.2154, 0.06585, 0.09185, 0.08495, 0.05528, 0.08191, 0.1077]): _vg.add([_i], _w, 'REPLACE')
_vg = ob_cube.vertex_groups.new(name='r.upperarm')
for _i, _w in zip([14, 15, 26, 27, 42, 43, 46, 47, 50, 51, 54, 55, 110, 111, 112, 113, 114, 115, 116, 117, 316, 317, 318, 319, 320, 321, 322, 323, 378, 379, 380, 381, 382, 383, 384, 385], [0.125, 0.125, 0.125, 0.125, 1.0, 1.0, 0.125, 0.125, 1.0, 1.0, 0.125, 0.125, 0.875, 0.875, 0.875, 0.875, 0.875, 0.875, 0.875, 0.875, 1.0, 1.0, 1.0, 1.0, 1.0, 1.0, 1.0, 1.0, 0.875, 0.875, 0.875, 0.875, 0.875, 0.875, 0.875, 0.875]): _vg.add([_i], _w, 'REPLACE')
_m = ob_cube.modifiers.new('Armature', 'ARMATURE')
_m.object = ob_man
ob_man.location = (0.0, 0.0, 0.0)

# ---- collection membership
col_collection.objects.link(ob_cube)
col_collection.objects.link(ob_man)

# ---- scene / render settings (as saved in the file)
scene.frame_start = 1; scene.frame_end = 250; scene.frame_set(3)
scene.render.engine = 'BLENDER_EEVEE_NEXT'
scene.cycles.sampling_pattern = 'TABULATED_SOBOL'
bpy.context.view_layer.update()

# ---- added for rendering (the .blend has no active camera and no usable light): camera, sun
cam_auto = bpy.data.cameras.new('AutoCamera')
cam_auto.lens = 50.0
cam_auto.sensor_width = 36.0
cam_auto.clip_end = 1000.0
ob_auto_camera = bpy.data.objects.new('AutoCamera', cam_auto)
scene.collection.objects.link(ob_auto_camera)
ob_auto_camera.location = (2.61995, -2.6091, 2.72209)
ob_auto_camera.rotation_euler = (1.09748, -7.21219e-08, 0.694738)
scene.camera = ob_auto_camera
light_auto_sun = bpy.data.lights.new('AutoSun', 'SUN')
light_auto_sun.energy = 3.0
light_auto_sun.angle = 0.0523599
ob_auto_sun = bpy.data.objects.new('AutoSun', light_auto_sun)
scene.collection.objects.link(ob_auto_sun)
ob_auto_sun.rotation_euler = (0.872665, 0.174533, 0.523599)
bpy.context.view_layer.update()

